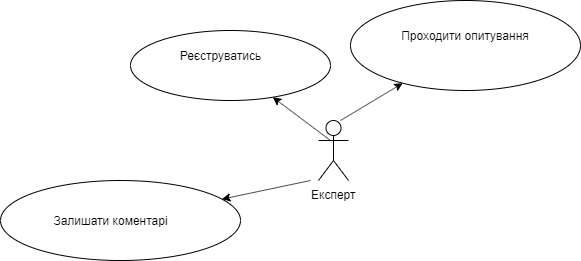

The diagram above was exported from draw.io. Its source (the exported page's mxGraphModel, read from the mxfile embedded in the PNG):
<mxGraphModel dx="1038" dy="499" grid="1" gridSize="10" guides="1" tooltips="1" connect="1" arrows="1" fold="1" page="1" pageScale="1" pageWidth="827" pageHeight="1169" math="0" shadow="0">
  <root>
    <mxCell id="0" />
    <mxCell id="1" parent="0" />
    <mxCell id="Xwmlm3efcO9m9yWeOmTj-1" value="Експерт" style="shape=umlActor;verticalLabelPosition=bottom;labelBackgroundColor=#ffffff;verticalAlign=top;html=1;outlineConnect=0;" vertex="1" parent="1">
      <mxGeometry x="398" y="320" width="30" height="60" as="geometry" />
    </mxCell>
    <mxCell id="Xwmlm3efcO9m9yWeOmTj-2" value="" style="endArrow=classic;html=1;" edge="1" parent="1" target="Xwmlm3efcO9m9yWeOmTj-3">
      <mxGeometry width="50" height="50" relative="1" as="geometry">
        <mxPoint x="420" y="320" as="sourcePoint" />
        <mxPoint x="490" y="250" as="targetPoint" />
      </mxGeometry>
    </mxCell>
    <mxCell id="Xwmlm3efcO9m9yWeOmTj-3" value="" style="ellipse;whiteSpace=wrap;html=1;" vertex="1" parent="1">
      <mxGeometry x="430" y="200" width="230" height="90" as="geometry" />
    </mxCell>
    <mxCell id="Xwmlm3efcO9m9yWeOmTj-4" value="Проходити опитування" style="text;html=1;strokeColor=none;fillColor=none;align=center;verticalAlign=middle;whiteSpace=wrap;rounded=0;" vertex="1" parent="1">
      <mxGeometry x="440" y="225" width="210" height="20" as="geometry" />
    </mxCell>
    <mxCell id="Xwmlm3efcO9m9yWeOmTj-5" value="" style="endArrow=classic;html=1;" edge="1" parent="1" target="Xwmlm3efcO9m9yWeOmTj-6">
      <mxGeometry width="50" height="50" relative="1" as="geometry">
        <mxPoint x="410" y="340" as="sourcePoint" />
        <mxPoint x="350" y="260" as="targetPoint" />
      </mxGeometry>
    </mxCell>
    <mxCell id="Xwmlm3efcO9m9yWeOmTj-6" value="" style="ellipse;whiteSpace=wrap;html=1;" vertex="1" parent="1">
      <mxGeometry x="210" y="230" width="200" height="70" as="geometry" />
    </mxCell>
    <mxCell id="Xwmlm3efcO9m9yWeOmTj-7" value="Реєструватись" style="text;html=1;strokeColor=none;fillColor=none;align=center;verticalAlign=middle;whiteSpace=wrap;rounded=0;" vertex="1" parent="1">
      <mxGeometry x="240" y="245" width="120" height="20" as="geometry" />
    </mxCell>
    <mxCell id="Xwmlm3efcO9m9yWeOmTj-8" value="" style="endArrow=classic;html=1;" edge="1" parent="1" target="Xwmlm3efcO9m9yWeOmTj-9">
      <mxGeometry width="50" height="50" relative="1" as="geometry">
        <mxPoint x="390" y="380" as="sourcePoint" />
        <mxPoint x="260" y="420" as="targetPoint" />
      </mxGeometry>
    </mxCell>
    <mxCell id="Xwmlm3efcO9m9yWeOmTj-9" value="" style="ellipse;whiteSpace=wrap;html=1;" vertex="1" parent="1">
      <mxGeometry x="80" y="380" width="240" height="80" as="geometry" />
    </mxCell>
    <mxCell id="Xwmlm3efcO9m9yWeOmTj-10" value="Залишати коментарі" style="text;html=1;strokeColor=none;fillColor=none;align=center;verticalAlign=middle;whiteSpace=wrap;rounded=0;" vertex="1" parent="1">
      <mxGeometry x="120" y="410" width="140" height="20" as="geometry" />
    </mxCell>
  </root>
</mxGraphModel>